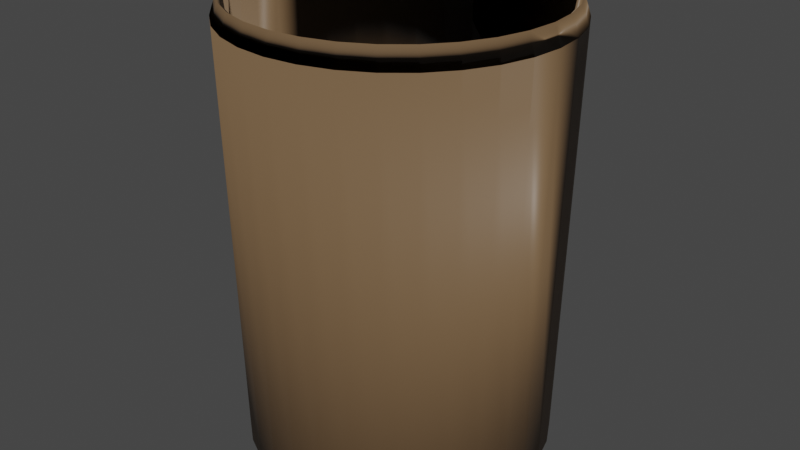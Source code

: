 # Source: cup.blend  (saved by Blender 2.90.8; exported with 4.5.12 LTS)
import bpy
from mathutils import Matrix  # noqa: F401  (used for matrix-valued properties, if any)

bpy.ops.wm.read_factory_settings(use_empty=True)
scene = bpy.context.scene
scene.name = 'Scene'

# ---- collections
col_collection = bpy.data.collections.new('Collection'); scene.collection.children.link(col_collection)

# ---- materials (node trees are filled in below, after node groups)
mat_material_002 = bpy.data.materials.new('Material.002')
mat_material_002.use_transparent_shadow = False

# ---- node groups
ng_auto_smooth = bpy.data.node_groups.new('Auto Smooth', 'GeometryNodeTree')
_s = ng_auto_smooth.interface.new_socket(name='Geometry', in_out='OUTPUT', socket_type='NodeSocketGeometry')
_s = ng_auto_smooth.interface.new_socket(name='Geometry', in_out='INPUT', socket_type='NodeSocketGeometry')
_s = ng_auto_smooth.interface.new_socket(name='Angle', in_out='INPUT', socket_type='NodeSocketFloat')
_s.subtype = 'ANGLE'
_s.min_value = 0.0
_s.max_value = 3.142
ng_auto_smooth.is_modifier = True
_N = ng_auto_smooth.nodes; _L = ng_auto_smooth.links
n0 = _N.new('NodeGroupOutput'); n0.name = 'Group Output'; n0.location = (480, -100)
n1 = _N.new('NodeGroupInput'); n1.name = 'Group Input'; n1.location = (-420, -300)
n2 = _N.new('NodeGroupInput'); n2.name = 'Group Input.001'; n2.location = (-60, -100)
n3 = _N.new('GeometryNodeSetShadeSmooth'); n3.name = 'Set Shade Smooth'; n3.location = (120, -100)
n3.domain = 'EDGE'
n4 = _N.new('GeometryNodeSetShadeSmooth'); n4.name = 'Set Shade Smooth.001'; n4.location = (300, -100)
n5 = _N.new('GeometryNodeInputMeshEdgeAngle'); n5.name = 'Edge Angle'; n5.location = (-420, -220)
n6 = _N.new('GeometryNodeInputEdgeSmooth'); n6.name = 'Is Edge Smooth'; n6.location = (-60, -160)
n7 = _N.new('GeometryNodeInputShadeSmooth'); n7.name = 'Is Face Smooth'; n7.location = (-240, -340)
n8 = _N.new('FunctionNodeBooleanMath'); n8.name = 'Boolean Math'; n8.location = (-60, -220)
n9 = _N.new('FunctionNodeCompare'); n9.name = 'Compare'; n9.location = (-240, -180)
n9.operation = 'LESS_EQUAL'
_L.new(n5.outputs[0], n9.inputs[0])
_L.new(n4.outputs[0], n0.inputs[0])
_L.new(n1.outputs[1], n9.inputs[1])
_L.new(n9.outputs[0], n8.inputs[0])
_L.new(n7.outputs[0], n8.inputs[1])
_L.new(n2.outputs[0], n3.inputs[0])
_L.new(n6.outputs[0], n3.inputs[1])
_L.new(n3.outputs[0], n4.inputs[0])
_L.new(n8.outputs[0], n3.inputs[2])
n0.is_active_output = True

# ---- material node trees
mat_material_002.use_nodes = True; mat_material_002.node_tree.nodes.clear()
_N = mat_material_002.node_tree.nodes; _L = mat_material_002.node_tree.links
n0 = _N.new('ShaderNodeBsdfPrincipled'); n0.name = 'Principled BSDF'; n0.location = (10, 300)
n0.distribution = 'GGX'
n0.subsurface_method = 'BURLEY'
n0.inputs[0].default_value = (0.1744, 0.1067, 0.05414, 1.0)
n0.inputs[3].default_value = 1.45
n0.inputs[27].default_value = (0.0, 0.0, 0.0, 1.0)
n0.inputs[28].default_value = 1.0
n1 = _N.new('ShaderNodeOutputMaterial'); n1.name = 'Material Output'; n1.location = (300, 300)
_L.new(n0.outputs[0], n1.inputs[0])
n1.is_active_output = True

# ---- world
world_world = bpy.data.worlds.new('World'); scene.world = world_world
world_world.use_nodes = True; world_world.node_tree.nodes.clear()
_N = world_world.node_tree.nodes; _L = world_world.node_tree.links
n0 = _N.new('ShaderNodeOutputWorld'); n0.name = 'World Output'; n0.location = (300, 300)
n1 = _N.new('ShaderNodeBackground'); n1.name = 'Background'; n1.location = (10, 300)
n1.inputs[0].default_value = (0.05088, 0.05088, 0.05088, 1.0)
_L.new(n1.outputs[0], n0.inputs[0])
n0.is_active_output = True
world_world.color = (0.05088, 0.05088, 0.05088)
world_world.use_sun_shadow = False
world_world.sun_shadow_jitter_overblur = 0.0

# ---- meshes
me_cylinder_002 = bpy.data.meshes.new('Cylinder.002')
me_cylinder_002.from_pydata([(-1.921e-08, -0.1753, -0.1513), (0.02952, -0.1753, -0.1484), (0.05791, -0.1753, -0.1398), (0.08407, -0.1753, -0.1258), (0.107, -0.1753, -0.107), (0.1258, -0.1753, -0.08407), (0.1398, -0.1753, -0.05791), (0.1484, -0.1753, -0.02952), (0.1513, -0.1753, 4.552e-08), (0.1484, -0.1753, 0.02952), (0.1398, -0.1753, 0.05791), (0.1258, -0.1753, 0.08407), (0.107, -0.1753, 0.107), (0.08407, -0.1753, 0.1258), (0.05791, -0.1753, 0.1398), (0.02952, -0.1753, 0.1484), (-6.852e-08, -0.1753, 0.1513), (-0.02952, -0.1753, 0.1484), (-0.05791, -0.1753, 0.1398), (-0.08407, -0.1753, 0.1258), (-0.107, -0.1753, 0.107), (-0.1258, -0.1753, 0.08407), (-0.1398, -0.1753, 0.05791), (-0.1484, -0.1753, 0.02952), (-0.1513, -0.1753, -8.918e-08), (-0.1484, -0.1753, -0.02952), (-0.1398, -0.1753, -0.05791), (-0.1258, -0.1753, -0.08407), (-0.107, -0.1753, -0.107), (-0.08407, -0.1753, -0.1258), (-0.05791, -0.1753, -0.1398), (-0.02952, -0.1753, -0.1484), (-1.81e-08, -0.2283, -0.1548), (-1.921e-08, 0.2024, -0.1642), (0.03019, -0.2283, -0.1518), (0.03203, 0.2024, -0.161), (0.05923, -0.2283, -0.143), (0.06283, 0.2024, -0.1517), (0.08598, -0.2283, -0.1287), (0.09121, 0.2024, -0.1365), (0.1094, -0.2283, -0.1094), (0.1161, 0.2024, -0.1161), (0.1287, -0.2283, -0.08598), (0.1365, 0.2024, -0.09121), (0.143, -0.2283, -0.05923), (0.1517, 0.2024, -0.06283), (0.1518, -0.2283, -0.03019), (0.161, 0.2024, -0.03203), (0.1548, -0.2283, 4.49e-08), (0.1642, 0.2024, 2.804e-08), (0.1518, -0.2283, 0.03019), (0.161, 0.2024, 0.03203), (0.143, -0.2283, 0.05923), (0.1517, 0.2024, 0.06283), (0.1287, -0.2283, 0.08598), (0.1365, 0.2024, 0.09121), (0.1094, -0.2283, 0.1094), (0.1161, 0.2024, 0.1161), (0.08598, -0.2283, 0.1287), (0.09121, 0.2024, 0.1365), (0.05923, -0.2283, 0.143), (0.06283, 0.2024, 0.1517), (0.03019, -0.2283, 0.1518), (0.03203, 0.2024, 0.161), (-6.853e-08, -0.2283, 0.1548), (-7.271e-08, 0.2024, 0.1642), (-0.03019, -0.2283, 0.1518), (-0.03203, 0.2024, 0.161), (-0.05923, -0.2283, 0.143), (-0.06283, 0.2024, 0.1517), (-0.08598, -0.2283, 0.1287), (-0.09121, 0.2024, 0.1365), (-0.1094, -0.2283, 0.1094), (-0.1161, 0.2024, 0.1161), (-0.1287, -0.2283, 0.08598), (-0.1365, 0.2024, 0.09121), (-0.143, -0.2283, 0.05923), (-0.1517, 0.2024, 0.06283), (-0.1518, -0.2283, 0.03019), (-0.161, 0.2024, 0.03203), (-0.1548, -0.2283, -9.286e-08), (-0.1642, 0.2024, -1.181e-07), (-0.1518, -0.2283, -0.03019), (-0.161, 0.2024, -0.03203), (-0.143, -0.2283, -0.05923), (-0.1517, 0.2024, -0.06283), (-0.1287, -0.2283, -0.08598), (-0.1365, 0.2024, -0.09121), (-0.1094, -0.2283, -0.1094), (-0.1161, 0.2024, -0.1161), (-0.08598, -0.2283, -0.1287), (-0.09121, 0.2024, -0.1365), (-0.05923, -0.2283, -0.143), (-0.06283, 0.2024, -0.1517), (-0.03019, -0.2283, -0.1518), (-0.03203, 0.2024, -0.161), (-0.1398, 0.2157, -0.05791), (-0.1258, 0.2157, -0.08407), (0.05791, 0.2157, -0.1398), (0.02952, 0.2157, -0.1484), (-0.1484, 0.2157, -0.02952), (0.107, 0.2157, -0.107), (0.08407, 0.2157, 0.1258), (0.05791, 0.2157, 0.1398), (0.1258, 0.2157, -0.08407), (0.02952, 0.2157, 0.1484), (-0.05791, 0.2157, 0.1398), (-0.1513, 0.2157, -1.063e-07), (-0.05791, 0.2157, -0.1398), (-0.08407, 0.2157, 0.1258), (0.1484, 0.2157, 0.02952), (0.107, 0.2157, 0.107), (0.1398, 0.2157, 0.05791), (0.1513, 0.2157, 2.843e-08), (-0.107, 0.2157, -0.107), (-0.08407, 0.2157, -0.1258), (-6.852e-08, 0.2157, 0.1513), (-1.921e-08, 0.2157, -0.1513), (0.1484, 0.2157, -0.02952), (0.08407, 0.2157, -0.1258), (0.1398, 0.2157, -0.05791), (-0.1398, 0.2157, 0.05791), (-0.1258, 0.2157, 0.08407), (-0.1484, 0.2157, 0.02952), (-0.107, 0.2157, 0.107), (-0.02952, 0.2157, 0.1484), (0.1258, 0.2157, 0.08407), (-0.02952, 0.2157, -0.1484), (-1.555e-08, -0.2366, -0.1326), (0.02588, -0.2366, -0.1301), (0.05076, -0.2366, -0.1225), (0.07369, -0.2366, -0.1103), (0.09379, -0.2366, -0.09379), (0.1103, -0.2366, -0.07369), (0.1225, -0.2366, -0.05076), (0.1301, -0.2366, -0.02588), (0.1326, -0.2366, 4.028e-08), (0.1301, -0.2366, 0.02588), (0.1225, -0.2366, 0.05076), (0.1103, -0.2366, 0.07369), (0.09379, -0.2366, 0.09379), (0.07369, -0.2366, 0.1103), (0.05076, -0.2366, 0.1225), (0.02588, -0.2366, 0.1301), (-5.876e-08, -0.2366, 0.1326), (-0.02588, -0.2366, 0.1301), (-0.05076, -0.2366, 0.1225), (-0.07369, -0.2366, 0.1103), (-0.09379, -0.2366, 0.09379), (-0.1103, -0.2366, 0.07369), (-0.1225, -0.2366, 0.05076), (-0.1301, -0.2366, 0.02588), (-0.1326, -0.2366, -7.778e-08), (-0.1301, -0.2366, -0.02588), (-0.1225, -0.2366, -0.05076), (-0.1103, -0.2366, -0.07369), (-0.09379, -0.2366, -0.09379), (-0.07369, -0.2366, -0.1103), (-0.05076, -0.2366, -0.1225), (-0.02588, -0.2366, -0.1301), (-0.1456, 0.2222, -0.0603), (-0.131, 0.2222, -0.08754), (0.0603, 0.2222, -0.1456), (0.03074, 0.2222, -0.1545), (-0.1545, 0.2222, -0.03074), (0.1114, 0.2222, -0.1114), (0.08754, 0.2222, 0.131), (0.0603, 0.2222, 0.1456), (0.131, 0.2222, -0.08754), (0.03074, 0.2222, 0.1545), (-0.0603, 0.2222, 0.1456), (-0.1576, 0.2222, -1.106e-07), (-0.0603, 0.2222, -0.1456), (-0.08754, 0.2222, 0.131), (0.1545, 0.2222, 0.03074), (0.1114, 0.2222, 0.1114), (0.1456, 0.2222, 0.0603), (0.1576, 0.2222, 2.965e-08), (-0.1114, 0.2222, -0.1114), (-0.08754, 0.2222, -0.131), (-7.111e-08, 0.2222, 0.1576), (-1.977e-08, 0.2222, -0.1576), (0.1545, 0.2222, -0.03074), (0.08754, 0.2222, -0.131), (0.1456, 0.2222, -0.0603), (-0.1456, 0.2222, 0.0603), (-0.131, 0.2222, 0.08754), (-0.1545, 0.2222, 0.03074), (-0.1114, 0.2222, 0.1114), (-0.03074, 0.2222, 0.1545), (0.131, 0.2222, 0.08754), (-0.03074, 0.2222, -0.1545)], [], [(0, 1, 99, 117), (1, 2, 98, 99), (2, 3, 119, 98), (3, 4, 101, 119), (4, 5, 104, 101), (5, 6, 120, 104), (6, 7, 118, 120), (7, 8, 113, 118), (8, 9, 110, 113), (9, 10, 112, 110), (10, 11, 126, 112), (11, 12, 111, 126), (12, 13, 102, 111), (13, 14, 103, 102), (14, 15, 105, 103), (15, 16, 116, 105), (16, 17, 125, 116), (17, 18, 106, 125), (18, 19, 109, 106), (19, 20, 124, 109), (20, 21, 122, 124), (21, 22, 121, 122), (22, 23, 123, 121), (23, 24, 107, 123), (24, 25, 100, 107), (25, 26, 96, 100), (26, 27, 97, 96), (27, 28, 114, 97), (28, 29, 115, 114), (29, 30, 108, 115), (30, 31, 127, 108), (31, 0, 117, 127), (0, 31, 30, 29, 28, 27, 26, 25, 24, 23, 22, 21, 20, 19, 18, 17, 16, 15, 14, 13, 12, 11, 10, 9, 8, 7, 6, 5, 4, 3, 2, 1), (32, 33, 35, 34), (34, 35, 37, 36), (36, 37, 39, 38), (38, 39, 41, 40), (40, 41, 43, 42), (42, 43, 45, 44), (44, 45, 47, 46), (46, 47, 49, 48), (48, 49, 51, 50), (50, 51, 53, 52), (52, 53, 55, 54), (54, 55, 57, 56), (56, 57, 59, 58), (58, 59, 61, 60), (60, 61, 63, 62), (62, 63, 65, 64), (64, 65, 67, 66), (66, 67, 69, 68), (68, 69, 71, 70), (70, 71, 73, 72), (72, 73, 75, 74), (74, 75, 77, 76), (76, 77, 79, 78), (78, 79, 81, 80), (80, 81, 83, 82), (82, 83, 85, 84), (84, 85, 87, 86), (86, 87, 89, 88), (88, 89, 91, 90), (90, 91, 93, 92), (35, 33, 95, 93, 91, 89, 87, 85, 83, 81, 107, 100, 96, 97, 114, 115, 108, 127, 117, 99, 98, 119, 101, 104, 120, 118, 113, 49, 47, 45, 43, 41, 39, 37), (92, 93, 95, 94), (94, 95, 33, 32), (34, 36, 130, 129), (49, 113, 110, 112, 126, 111, 102, 103, 105, 116, 125, 106, 109, 124, 122, 121, 123, 107, 81, 79, 77, 75, 73, 71, 69, 67, 65, 63, 61, 59, 57, 55, 53, 51), (128, 129, 130, 131, 132, 133, 134, 135, 136, 137, 138, 139, 140, 141, 142, 143, 144, 145, 146, 147, 148, 149, 150, 151, 152, 153, 154, 155, 156, 157, 158, 159), (52, 54, 139, 138), (70, 72, 148, 147), (88, 90, 157, 156), (44, 46, 135, 134), (62, 64, 144, 143), (80, 82, 153, 152), (36, 38, 131, 130), (54, 56, 140, 139), (72, 74, 149, 148), (90, 92, 158, 157), (46, 48, 136, 135), (64, 66, 145, 144), (82, 84, 154, 153), (38, 40, 132, 131), (56, 58, 141, 140), (74, 76, 150, 149), (92, 94, 159, 158), (48, 50, 137, 136), (66, 68, 146, 145), (84, 86, 155, 154), (40, 42, 133, 132), (58, 60, 142, 141), (76, 78, 151, 150), (32, 34, 129, 128), (94, 32, 128, 159), (50, 52, 138, 137), (68, 70, 147, 146), (86, 88, 156, 155), (42, 44, 134, 133), (60, 62, 143, 142), (78, 80, 152, 151), (106, 125, 189, 170), (111, 126, 190, 175), (96, 100, 164, 160), (126, 112, 176, 190), (115, 114, 178, 179), (99, 117, 181, 163), (117, 127, 191, 181), (116, 105, 169, 180), (101, 119, 183, 165), (127, 108, 172, 191), (114, 97, 161, 178), (103, 102, 166, 167), (118, 120, 184, 182), (104, 101, 165, 168), (119, 98, 162, 183), (105, 103, 167, 169), (113, 118, 182, 177), (107, 123, 187, 171), (120, 104, 168, 184), (108, 115, 179, 172), (121, 122, 186, 185), (109, 106, 170, 173), (122, 124, 188, 186), (100, 107, 171, 164), (123, 121, 185, 187), (110, 113, 177, 174), (124, 109, 173, 188), (102, 111, 175, 166), (97, 96, 160, 161), (125, 116, 180, 189), (112, 110, 174, 176), (98, 99, 163, 162), (181, 191, 95, 33), (191, 172, 93, 95), (172, 179, 91, 93), (179, 178, 89, 91), (178, 161, 87, 89), (161, 160, 85, 87), (160, 164, 83, 85), (164, 171, 81, 83), (171, 187, 79, 81), (187, 185, 77, 79), (185, 186, 75, 77), (186, 188, 73, 75), (188, 173, 71, 73), (173, 170, 69, 71), (170, 189, 67, 69), (189, 180, 65, 67), (180, 169, 63, 65), (169, 167, 61, 63), (167, 166, 59, 61), (166, 175, 57, 59), (175, 190, 55, 57), (190, 176, 53, 55), (176, 174, 51, 53), (174, 177, 49, 51), (177, 182, 47, 49), (182, 184, 45, 47), (184, 168, 43, 45), (168, 165, 41, 43), (165, 183, 39, 41), (183, 162, 37, 39), (162, 163, 35, 37), (163, 181, 33, 35)])
me_cylinder_002.polygons.foreach_set('use_smooth', [True] * 164)
_uv = me_cylinder_002.uv_layers.new(name='UVMap')
_uv.uv.foreach_set('vector', [1.0, 0.5, 0.9688, 0.5, 0.9688, 0.9776, 1.0, 0.9776, 0.9688, 0.5, 0.9375, 0.5, 0.9375, 0.9776, 0.9688, 0.9776, 0.9375, 0.5, 0.9062, 0.5, 0.9062, 0.9776, 0.9375, 0.9776, 0.9062, 0.5, 0.875, 0.5, 0.875, 0.9776, 0.9062, 0.9776, 0.875, 0.5, 0.8438, 0.5, 0.8438, 0.9776, 0.875, 0.9776, 0.8438, 0.5, 0.8125, 0.5, 0.8125, 0.9776, 0.8438, 0.9776, 0.8125, 0.5, 0.7812, 0.5, 0.7812, 0.9776, 0.8125, 0.9776, 0.7812, 0.5, 0.75, 0.5, 0.75, 0.9776, 0.7812, 0.9776, 0.75, 0.5, 0.7188, 0.5, 0.7188, 0.9776, 0.75, 0.9776, 0.7188, 0.5, 0.6875, 0.5, 0.6875, 0.9776, 0.7188, 0.9776, 0.6875, 0.5, 0.6562, 0.5, 0.6562, 0.9776, 0.6875, 0.9776, 0.6562, 0.5, 0.625, 0.5, 0.625, 0.9776, 0.6562, 0.9776, 0.625, 0.5, 0.5938, 0.5, 0.5938, 0.9776, 0.625, 0.9776, 0.5938, 0.5, 0.5625, 0.5, 0.5625, 0.9776, 0.5938, 0.9776, 0.5625, 0.5, 0.5312, 0.5, 0.5312, 0.9776, 0.5625, 0.9776, 0.5312, 0.5, 0.5, 0.5, 0.5, 0.9776, 0.5312, 0.9776, 0.5, 0.5, 0.4688, 0.5, 0.4688, 0.9776, 0.5, 0.9776, 0.4688, 0.5, 0.4375, 0.5, 0.4375, 0.9776, 0.4688, 0.9776, 0.4375, 0.5, 0.4062, 0.5, 0.4062, 0.9776, 0.4375, 0.9776, 0.4062, 0.5, 0.375, 0.5, 0.375, 0.9776, 0.4062, 0.9776, 0.375, 0.5, 0.3438, 0.5, 0.3438, 0.9776, 0.375, 0.9776, 0.3438, 0.5, 0.3125, 0.5, 0.3125, 0.9776, 0.3438, 0.9776, 0.3125, 0.5, 0.2812, 0.5, 0.2812, 0.9776, 0.3125, 0.9776, 0.2812, 0.5, 0.25, 0.5, 0.25, 0.9776, 0.2812, 0.9776, 0.25, 0.5, 0.2188, 0.5, 0.2188, 0.9776, 0.25, 0.9776, 0.2188, 0.5, 0.1875, 0.5, 0.1875, 0.9776, 0.2188, 0.9776, 0.1875, 0.5, 0.1562, 0.5, 0.1562, 0.9776, 0.1875, 0.9776, 0.1562, 0.5, 0.125, 0.5, 0.125, 0.9776, 0.1562, 0.9776, 0.125, 0.5, 0.09375, 0.5, 0.09375, 0.9776, 0.125, 0.9776, 0.09375, 0.5, 0.0625, 0.5, 0.0625, 0.9776, 0.09375, 0.9776, 0.0625, 0.5, 0.03125, 0.5, 0.03125, 0.9776, 0.0625, 0.9776, 0.03125, 0.5, 0.0, 0.5, 0.0, 0.9776, 0.03125, 0.9776, 0.75, 0.49, 0.7032, 0.4854, 0.6582, 0.4717, 0.6167, 0.4496, 0.5803, 0.4197, 0.5504, 0.3833, 0.5283, 0.3418, 0.5146, 0.2968, 0.51, 0.25, 0.5146, 0.2032, 0.5283, 0.1582, 0.5504, 0.1167, 0.5803, 0.08029, 0.6167, 0.05045, 0.6582, 0.02827, 0.7032, 0.01461, 0.75, 0.01, 0.7968, 0.01461, 0.8418, 0.02827, 0.8833, 0.05045, 0.9197, 0.08029, 0.9496, 0.1167, 0.9717, 0.1582, 0.9854, 0.2032, 0.99, 0.25, 0.9854, 0.2968, 0.9717, 0.3418, 0.9496, 0.3833, 0.9197, 0.4197, 0.8833, 0.4496, 0.8418, 0.4717, 0.7968, 0.4854, 1.0, 0.5, 1.0, 1.0, 0.9688, 1.0, 0.9688, 0.5, 0.9688, 0.5, 0.9688, 1.0, 0.9375, 1.0, 0.9375, 0.5, 0.9375, 0.5, 0.9375, 1.0, 0.9062, 1.0, 0.9062, 0.5, 0.9062, 0.5, 0.9062, 1.0, 0.875, 1.0, 0.875, 0.5, 0.875, 0.5, 0.875, 1.0, 0.8438, 1.0, 0.8438, 0.5, 0.8438, 0.5, 0.8438, 1.0, 0.8125, 1.0, 0.8125, 0.5, 0.8125, 0.5, 0.8125, 1.0, 0.7812, 1.0, 0.7812, 0.5, 0.7812, 0.5, 0.7812, 1.0, 0.75, 1.0, 0.75, 0.5, 0.75, 0.5, 0.75, 1.0, 0.7188, 1.0, 0.7188, 0.5, 0.7188, 0.5, 0.7188, 1.0, 0.6875, 1.0, 0.6875, 0.5, 0.6875, 0.5, 0.6875, 1.0, 0.6562, 1.0, 0.6562, 0.5, 0.6562, 0.5, 0.6562, 1.0, 0.625, 1.0, 0.625, 0.5, 0.625, 0.5, 0.625, 1.0, 0.5938, 1.0, 0.5938, 0.5, 0.5938, 0.5, 0.5938, 1.0, 0.5625, 1.0, 0.5625, 0.5, 0.5625, 0.5, 0.5625, 1.0, 0.5312, 1.0, 0.5312, 0.5, 0.5312, 0.5, 0.5312, 1.0, 0.5, 1.0, 0.5, 0.5, 0.5, 0.5, 0.5, 1.0, 0.4688, 1.0, 0.4688, 0.5, 0.4688, 0.5, 0.4688, 1.0, 0.4375, 1.0, 0.4375, 0.5, 0.4375, 0.5, 0.4375, 1.0, 0.4062, 1.0, 0.4062, 0.5, 0.4062, 0.5, 0.4062, 1.0, 0.375, 1.0, 0.375, 0.5, 0.375, 0.5, 0.375, 1.0, 0.3438, 1.0, 0.3438, 0.5, 0.3438, 0.5, 0.3438, 1.0, 0.3125, 1.0, 0.3125, 0.5, 0.3125, 0.5, 0.3125, 1.0, 0.2812, 1.0, 0.2812, 0.5, 0.2812, 0.5, 0.2812, 1.0, 0.25, 1.0, 0.25, 0.5, 0.25, 0.5, 0.25, 1.0, 0.2188, 1.0, 0.2188, 0.5, 0.2188, 0.5, 0.2188, 1.0, 0.1875, 1.0, 0.1875, 0.5, 0.1875, 0.5, 0.1875, 1.0, 0.1562, 1.0, 0.1562, 0.5, 0.1562, 0.5, 0.1562, 1.0, 0.125, 1.0, 0.125, 0.5, 0.125, 0.5, 0.125, 1.0, 0.09375, 1.0, 0.09375, 0.5, 0.09375, 0.5, 0.09375, 1.0, 0.0625, 1.0, 0.0625, 0.5, 0.2968, 0.4854, 0.25, 0.49, 0.2032, 0.4854, 0.1582, 0.4717, 0.1167, 0.4496, 0.08029, 0.4197, 0.05045, 0.3833, 0.02827, 0.3418, 0.01461, 0.2968, 0.01, 0.25, 0.02878, 0.25, 0.03303, 0.2932, 0.04562, 0.3347, 0.06606, 0.3729, 0.09357, 0.4064, 0.1271, 0.4339, 0.1653, 0.4544, 0.2068, 0.467, 0.25, 0.4712, 0.2932, 0.467, 0.3347, 0.4544, 0.3729, 0.4339, 0.4064, 0.4064, 0.4339, 0.3729, 0.4544, 0.3347, 0.467, 0.2932, 0.4712, 0.25, 0.49, 0.25, 0.4854, 0.2968, 0.4717, 0.3418, 0.4496, 0.3833, 0.4197, 0.4197, 0.3833, 0.4496, 0.3418, 0.4717, 0.0625, 0.5, 0.0625, 1.0, 0.03125, 1.0, 0.03125, 0.5, 0.03125, 0.5, 0.03125, 1.0, 0.0, 1.0, 0.0, 0.5, 0.9688, 0.5, 0.9375, 0.5, 0.9375, 0.5, 0.9688, 0.5, 0.49, 0.25, 0.4712, 0.25, 0.467, 0.2068, 0.4544, 0.1653, 0.4339, 0.1271, 0.4064, 0.09357, 0.3729, 0.06606, 0.3347, 0.04562, 0.2932, 0.03303, 0.25, 0.02878, 0.2068, 0.03303, 0.1653, 0.04562, 0.1271, 0.06606, 0.09357, 0.09357, 0.06606, 0.1271, 0.04562, 0.1653, 0.03303, 0.2068, 0.02878, 0.25, 0.01, 0.25, 0.01461, 0.2032, 0.02827, 0.1582, 0.05045, 0.1167, 0.08029, 0.08029, 0.1167, 0.05045, 0.1582, 0.02827, 0.2032, 0.01461, 0.25, 0.01, 0.2968, 0.01461, 0.3418, 0.02827, 0.3833, 0.05045, 0.4197, 0.08029, 0.4496, 0.1167, 0.4717, 0.1582, 0.4854, 0.2032, 0.75, 0.49, 0.7968, 0.4854, 0.8418, 0.4717, 0.8833, 0.4496, 0.9197, 0.4197, 0.9496, 0.3833, 0.9717, 0.3418, 0.9854, 0.2968, 0.99, 0.25, 0.9854, 0.2032, 0.9717, 0.1582, 0.9496, 0.1167, 0.9197, 0.08029, 0.8833, 0.05045, 0.8418, 0.02827, 0.7968, 0.01461, 0.75, 0.01, 0.7032, 0.01461, 0.6582, 0.02827, 0.6167, 0.05045, 0.5803, 0.08029, 0.5504, 0.1167, 0.5283, 0.1582, 0.5146, 0.2032, 0.51, 0.25, 0.5146, 0.2968, 0.5283, 0.3418, 0.5504, 0.3833, 0.5803, 0.4197, 0.6167, 0.4496, 0.6582, 0.4717, 0.7032, 0.4854, 0.6875, 0.5, 0.6562, 0.5, 0.6562, 0.5, 0.6875, 0.5, 0.4062, 0.5, 0.375, 0.5, 0.375, 0.5, 0.4062, 0.5, 0.125, 0.5, 0.09375, 0.5, 0.09375, 0.5, 0.125, 0.5, 0.8125, 0.5, 0.7812, 0.5, 0.7812, 0.5, 0.8125, 0.5, 0.5312, 0.5, 0.5, 0.5, 0.5, 0.5, 0.5312, 0.5, 0.25, 0.5, 0.2188, 0.5, 0.2188, 0.5, 0.25, 0.5, 0.9375, 0.5, 0.9062, 0.5, 0.9062, 0.5, 0.9375, 0.5, 0.6562, 0.5, 0.625, 0.5, 0.625, 0.5, 0.6562, 0.5, 0.375, 0.5, 0.3438, 0.5, 0.3438, 0.5, 0.375, 0.5, 0.09375, 0.5, 0.0625, 0.5, 0.0625, 0.5, 0.09375, 0.5, 0.7812, 0.5, 0.75, 0.5, 0.75, 0.5, 0.7812, 0.5, 0.5, 0.5, 0.4688, 0.5, 0.4688, 0.5, 0.5, 0.5, 0.2188, 0.5, 0.1875, 0.5, 0.1875, 0.5, 0.2188, 0.5, 0.9062, 0.5, 0.875, 0.5, 0.875, 0.5, 0.9062, 0.5, 0.625, 0.5, 0.5938, 0.5, 0.5938, 0.5, 0.625, 0.5, 0.3438, 0.5, 0.3125, 0.5, 0.3125, 0.5, 0.3438, 0.5, 0.0625, 0.5, 0.03125, 0.5, 0.03125, 0.5, 0.0625, 0.5, 0.75, 0.5, 0.7188, 0.5, 0.7188, 0.5, 0.75, 0.5, 0.4688, 0.5, 0.4375, 0.5, 0.4375, 0.5, 0.4688, 0.5, 0.1875, 0.5, 0.1562, 0.5, 0.1562, 0.5, 0.1875, 0.5, 0.875, 0.5, 0.8438, 0.5, 0.8438, 0.5, 0.875, 0.5, 0.5938, 0.5, 0.5625, 0.5, 0.5625, 0.5, 0.5938, 0.5, 0.3125, 0.5, 0.2812, 0.5, 0.2812, 0.5, 0.3125, 0.5, 1.0, 0.5, 0.9688, 0.5, 0.9688, 0.5, 1.0, 0.5, 0.03125, 0.5, 0.0, 0.5, 0.0, 0.5, 0.03125, 0.5, 0.7188, 0.5, 0.6875, 0.5, 0.6875, 0.5, 0.7188, 0.5, 0.4375, 0.5, 0.4062, 0.5, 0.4062, 0.5, 0.4375, 0.5, 0.1562, 0.5, 0.125, 0.5, 0.125, 0.5, 0.1562, 0.5, 0.8438, 0.5, 0.8125, 0.5, 0.8125, 0.5, 0.8438, 0.5, 0.5625, 0.5, 0.5312, 0.5, 0.5312, 0.5, 0.5625, 0.5, 0.2812, 0.5, 0.25, 0.5, 0.25, 0.5, 0.2812, 0.5, 0.4375, 0.9776, 0.4688, 0.9776, 0.4688, 0.9776, 0.4375, 0.9776, 0.625, 0.9776, 0.6562, 0.9776, 0.6562, 0.9776, 0.625, 0.9776, 0.1875, 0.9776, 0.2188, 0.9776, 0.2188, 0.9776, 0.1875, 0.9776, 0.6562, 0.9776, 0.6875, 0.9776, 0.6875, 0.9776, 0.6562, 0.9776, 0.09375, 0.9776, 0.125, 0.9776, 0.125, 0.9776, 0.09375, 0.9776, 0.9688, 0.9776, 1.0, 0.9776, 1.0, 0.9776, 0.9688, 0.9776, 0.0, 0.9776, 0.03125, 0.9776, 0.03125, 0.9776, 0.0, 0.9776, 0.5, 0.9776, 0.5312, 0.9776, 0.5312, 0.9776, 0.5, 0.9776, 0.875, 0.9776, 0.9062, 0.9776, 0.9062, 0.9776, 0.875, 0.9776, 0.03125, 0.9776, 0.0625, 0.9776, 0.0625, 0.9776, 0.03125, 0.9776, 0.125, 0.9776, 0.1562, 0.9776, 0.1562, 0.9776, 0.125, 0.9776, 0.5625, 0.9776, 0.5938, 0.9776, 0.5938, 0.9776, 0.5625, 0.9776, 0.7812, 0.9776, 0.8125, 0.9776, 0.8125, 0.9776, 0.7812, 0.9776, 0.8438, 0.9776, 0.875, 0.9776, 0.875, 0.9776, 0.8438, 0.9776, 0.9062, 0.9776, 0.9375, 0.9776, 0.9375, 0.9776, 0.9062, 0.9776, 0.5312, 0.9776, 0.5625, 0.9776, 0.5625, 0.9776, 0.5312, 0.9776, 0.75, 0.9776, 0.7812, 0.9776, 0.7812, 0.9776, 0.75, 0.9776, 0.25, 0.9776, 0.2812, 0.9776, 0.2812, 0.9776, 0.25, 0.9776, 0.8125, 0.9776, 0.8438, 0.9776, 0.8438, 0.9776, 0.8125, 0.9776, 0.0625, 0.9776, 0.09375, 0.9776, 0.09375, 0.9776, 0.0625, 0.9776, 0.3125, 0.9776, 0.3438, 0.9776, 0.3438, 0.9776, 0.3125, 0.9776, 0.4062, 0.9776, 0.4375, 0.9776, 0.4375, 0.9776, 0.4062, 0.9776, 0.3438, 0.9776, 0.375, 0.9776, 0.375, 0.9776, 0.3438, 0.9776, 0.2188, 0.9776, 0.25, 0.9776, 0.25, 0.9776, 0.2188, 0.9776, 0.2812, 0.9776, 0.3125, 0.9776, 0.3125, 0.9776, 0.2812, 0.9776, 0.7188, 0.9776, 0.75, 0.9776, 0.75, 0.9776, 0.7188, 0.9776, 0.375, 0.9776, 0.4062, 0.9776, 0.4062, 0.9776, 0.375, 0.9776, 0.5938, 0.9776, 0.625, 0.9776, 0.625, 0.9776, 0.5938, 0.9776, 0.1562, 0.9776, 0.1875, 0.9776, 0.1875, 0.9776, 0.1562, 0.9776, 0.4688, 0.9776, 0.5, 0.9776, 0.5, 0.9776, 0.4688, 0.9776, 0.6875, 0.9776, 0.7188, 0.9776, 0.7188, 0.9776, 0.6875, 0.9776, 0.9375, 0.9776, 0.9688, 0.9776, 0.9688, 0.9776, 0.9375, 0.9776, 0.0, 0.9776, 0.03125, 0.9776, 0.03125, 1.0, 0.0, 1.0, 0.03125, 0.9776, 0.0625, 0.9776, 0.0625, 1.0, 0.03125, 1.0, 0.0625, 0.9776, 0.09375, 0.9776, 0.1167, 0.4496, 0.1582, 0.4717, 0.09375, 0.9776, 0.125, 0.9776, 0.08029, 0.4197, 0.1167, 0.4496, 0.125, 0.9776, 0.1562, 0.9776, 0.05045, 0.3833, 0.08029, 0.4197, 0.1562, 0.9776, 0.1875, 0.9776, 0.02827, 0.3418, 0.05045, 0.3833, 0.1875, 0.9776, 0.2188, 0.9776, 0.01461, 0.2968, 0.02827, 0.3418, 0.2188, 0.9776, 0.25, 0.9776, 0.01, 0.25, 0.01461, 0.2968, 0.25, 0.9776, 0.2812, 0.9776, 0.01461, 0.2032, 0.01, 0.25, 0.2812, 0.9776, 0.3125, 0.9776, 0.02827, 0.1582, 0.01461, 0.2032, 0.3125, 0.9776, 0.3438, 0.9776, 0.05045, 0.1167, 0.02827, 0.1582, 0.3438, 0.9776, 0.375, 0.9776, 0.08029, 0.08029, 0.05045, 0.1167, 0.375, 0.9776, 0.4062, 0.9776, 0.1167, 0.05045, 0.08029, 0.08029, 0.4062, 0.9776, 0.4375, 0.9776, 0.1582, 0.02827, 0.1167, 0.05045, 0.4375, 0.9776, 0.4688, 0.9776, 0.2032, 0.01461, 0.1582, 0.02827, 0.4688, 0.9776, 0.5, 0.9776, 0.25, 0.01, 0.2032, 0.01461, 0.5, 0.9776, 0.5312, 0.9776, 0.2968, 0.01461, 0.25, 0.01, 0.5312, 0.9776, 0.5625, 0.9776, 0.3418, 0.02827, 0.2968, 0.01461, 0.5625, 0.9776, 0.5938, 0.9776, 0.3833, 0.05045, 0.3418, 0.02827, 0.5938, 0.9776, 0.625, 0.9776, 0.4197, 0.08029, 0.3833, 0.05045, 0.625, 0.9776, 0.6562, 0.9776, 0.4496, 0.1167, 0.4197, 0.08029, 0.6562, 0.9776, 0.6875, 0.9776, 0.4717, 0.1582, 0.4496, 0.1167, 0.6875, 0.9776, 0.7188, 0.9776, 0.4854, 0.2032, 0.4717, 0.1582, 0.7188, 0.9776, 0.75, 0.9776, 0.49, 0.25, 0.4854, 0.2032, 0.75, 0.9776, 0.7812, 0.9776, 0.4854, 0.2968, 0.49, 0.25, 0.7812, 0.9776, 0.8125, 0.9776, 0.4717, 0.3418, 0.4854, 0.2968, 0.8125, 0.9776, 0.8438, 0.9776, 0.4496, 0.3833, 0.4717, 0.3418, 0.8438, 0.9776, 0.875, 0.9776, 0.4197, 0.4197, 0.4496, 0.3833, 0.875, 0.9776, 0.9062, 0.9776, 0.3833, 0.4496, 0.4197, 0.4197, 0.9062, 0.9776, 0.9375, 0.9776, 0.3418, 0.4717, 0.3833, 0.4496, 0.9375, 0.9776, 0.9688, 0.9776, 0.2968, 0.4854, 0.3418, 0.4717, 0.9688, 0.9776, 1.0, 0.9776, 0.25, 0.49, 0.2968, 0.4854])
me_cylinder_002.materials.append(mat_material_002)
me_cylinder_002.use_remesh_fix_poles = True
me_cylinder_002.use_remesh_preserve_attributes = False
me_cylinder_002.use_mirror_vertex_groups = False
me_cylinder_002.update()

# ---- objects
ob_cylinder = bpy.data.objects.new('Cylinder', me_cylinder_002)

# ---- transforms, parenting, visibility, modifiers, constraints
ob_cylinder.location = (1.921e-08, 4.928e-08, 0.2502)
ob_cylinder.rotation_euler = (1.571, -0.0, 0.0)
ob_cylinder.lineart.crease_threshold = 0.0
_m = ob_cylinder.modifiers.new('Auto Smooth', 'NODES')
_m.node_group = ng_auto_smooth
_gi = [s.identifier for s in ng_auto_smooth.interface.items_tree if s.item_type == 'SOCKET' and s.in_out == 'INPUT']
_m[_gi[1]] = 2.3  # Angle

# ---- collection membership
col_collection.objects.link(ob_cylinder)

# ---- scene / render settings (as saved in the file)
scene.frame_start = 1; scene.frame_end = 250; scene.frame_set(1)
scene.render.engine = 'BLENDER_EEVEE_NEXT'
scene.cycles.use_denoising = False
scene.cycles.samples = 128
scene.cycles.sampling_pattern = 'TABULATED_SOBOL'
scene.cycles.use_adaptive_sampling = False
scene.cycles.use_light_tree = False
scene.view_settings.view_transform = 'Filmic'
bpy.context.view_layer.update()

# ---- added for rendering (the .blend has no active camera and no usable light): camera, sun
cam_auto = bpy.data.cameras.new('AutoCamera')
cam_auto.lens = 50.0
cam_auto.sensor_width = 36.0
cam_auto.clip_end = 1000.0
ob_auto_camera = bpy.data.objects.new('AutoCamera', cam_auto)
scene.collection.objects.link(ob_auto_camera)
ob_auto_camera.location = (0.603991, -0.72479, 0.72617)
ob_auto_camera.rotation_euler = (1.09748, -7.21219e-08, 0.694738)
scene.camera = ob_auto_camera
light_auto_sun = bpy.data.lights.new('AutoSun', 'SUN')
light_auto_sun.energy = 3.0
light_auto_sun.angle = 0.0523599
ob_auto_sun = bpy.data.objects.new('AutoSun', light_auto_sun)
scene.collection.objects.link(ob_auto_sun)
ob_auto_sun.rotation_euler = (0.872665, 0.174533, 0.523599)
bpy.context.view_layer.update()
